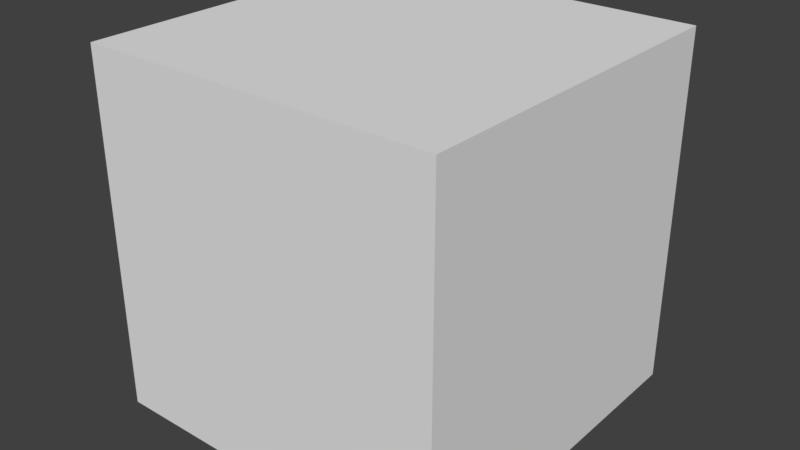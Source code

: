 # Source: move.blend  (saved by Blender 2.79.0; exported with 4.5.12 LTS)
import bpy
from mathutils import Matrix  # noqa: F401  (used for matrix-valued properties, if any)

bpy.ops.wm.read_factory_settings(use_empty=True)
scene = bpy.context.scene
scene.name = 'def'

# ---- collections
col_collection_1 = bpy.data.collections.new('Collection 1'); scene.collection.children.link(col_collection_1)

# ---- materials (node trees are filled in below, after node groups)
mat_material = bpy.data.materials.new('Material')
mat_material.alpha_threshold = 0.0
mat_material.use_transparent_shadow = False
mat_material.roughness = 0.5
mat_material.line_color = (0.0, 0.0, 0.0, 1.0)

# ---- material node trees

# ---- world
world_world = bpy.data.worlds.new('World'); scene.world = world_world
world_world.color = (0.05088, 0.05088, 0.05088)
world_world.use_sun_shadow = False
world_world.sun_shadow_jitter_overblur = 0.0
world_world.cycles.sampling_method = 'MANUAL'

# ---- meshes
me_cube = bpy.data.meshes.new('Cube')
me_cube.from_pydata([(1.0, 1.0, -1.0), (1.0, -1.0, -1.0), (-1.0, -1.0, -1.0), (-1.0, 1.0, -1.0), (1.0, 1.0, 1.0), (1.0, -1.0, 1.0), (-1.0, -1.0, 1.0), (-1.0, 1.0, 1.0)], [], [(0, 1, 2, 3), (4, 7, 6, 5), (0, 4, 5, 1), (1, 5, 6, 2), (2, 6, 7, 3), (4, 0, 3, 7)])
me_cube.materials.append(mat_material)
me_cube.use_remesh_preserve_volume = False
me_cube.use_remesh_preserve_attributes = False
me_cube.use_mirror_vertex_groups = False
me_cube.update()

# ---- objects
ob_cube = bpy.data.objects.new('cube', me_cube)

# ---- transforms, parenting, visibility, modifiers, constraints
ob_cube.location = (0.0, 0.0, 0.0)
ob_cube.lock_rotations_4d = False
ob_cube.empty_display_type = 'ARROWS'
ob_cube.lineart.crease_threshold = 0.0

# ---- collection membership
col_collection_1.objects.link(ob_cube)

# ---- scene / render settings (as saved in the file)
scene.frame_start = 1; scene.frame_end = 250; scene.frame_set(1)
scene.render.engine = 'BLENDER_EEVEE_NEXT'
scene.render.resolution_percentage = 50
scene.render.dither_intensity = 0.0
scene.cycles.use_denoising = False
scene.cycles.samples = 128
scene.cycles.sampling_pattern = 'TABULATED_SOBOL'
scene.cycles.use_adaptive_sampling = False
scene.cycles.use_light_tree = False
scene.cycles.blur_glossy = 0.0
scene.cycles.sample_clamp_indirect = 0.0
scene.view_settings.view_transform = 'Standard'
bpy.context.view_layer.update()

# ---- added for rendering (the .blend has no active camera and no usable light): camera, sun
cam_auto = bpy.data.cameras.new('AutoCamera')
cam_auto.lens = 50.0
cam_auto.sensor_width = 36.0
cam_auto.clip_end = 1000.0
ob_auto_camera = bpy.data.objects.new('AutoCamera', cam_auto)
scene.collection.objects.link(ob_auto_camera)
ob_auto_camera.location = (3.20507, -3.84609, 2.56406)
ob_auto_camera.rotation_euler = (1.09748, -7.21219e-08, 0.694738)
scene.camera = ob_auto_camera
light_auto_sun = bpy.data.lights.new('AutoSun', 'SUN')
light_auto_sun.energy = 3.0
light_auto_sun.angle = 0.0523599
ob_auto_sun = bpy.data.objects.new('AutoSun', light_auto_sun)
scene.collection.objects.link(ob_auto_sun)
ob_auto_sun.rotation_euler = (0.872665, 0.174533, 0.523599)
bpy.context.view_layer.update()
